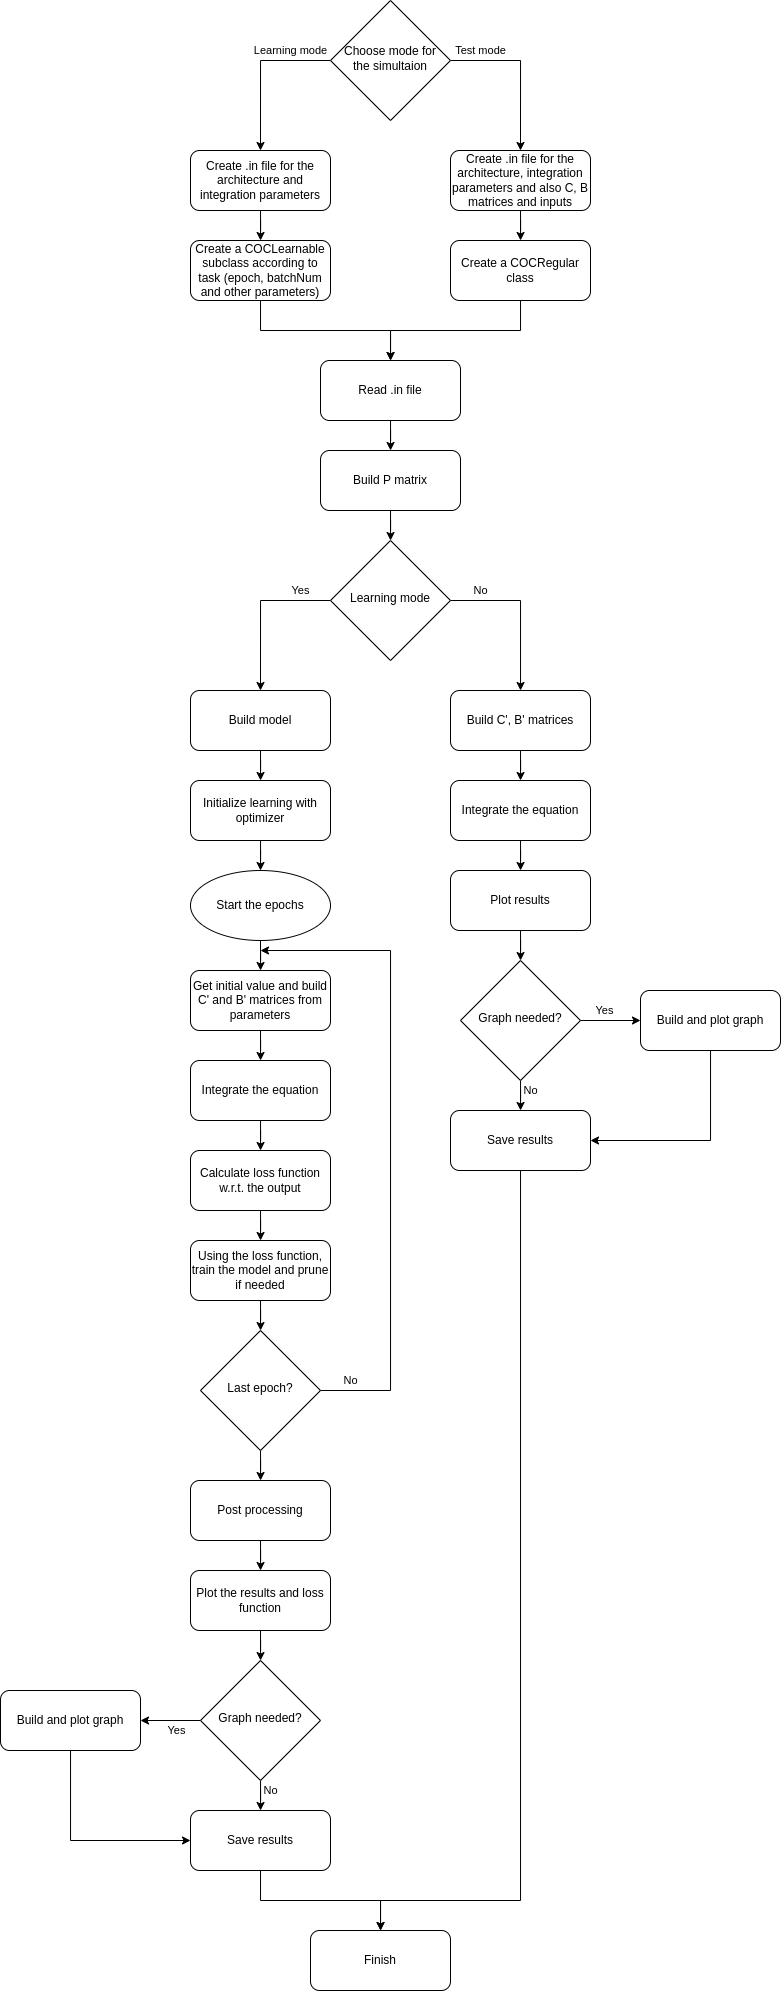

The diagram above was exported from draw.io. Its source (the exported page's mxGraphModel, read from the mxfile embedded in the PNG):
<mxGraphModel dx="1965" dy="550" grid="1" gridSize="10" guides="1" tooltips="1" connect="1" arrows="1" fold="1" page="1" pageScale="1" pageWidth="827" pageHeight="1169" math="0" shadow="0">
  <root>
    <mxCell id="WIyWlLk6GJQsqaUBKTNV-0" />
    <mxCell id="WIyWlLk6GJQsqaUBKTNV-1" parent="WIyWlLk6GJQsqaUBKTNV-0" />
    <mxCell id="E03Id6QarrTOU-wtVcYt-23" style="edgeStyle=orthogonalEdgeStyle;rounded=0;orthogonalLoop=1;jettySize=auto;html=1;endArrow=classic;endFill=1;" edge="1" parent="WIyWlLk6GJQsqaUBKTNV-1" source="WIyWlLk6GJQsqaUBKTNV-3" target="E03Id6QarrTOU-wtVcYt-22">
      <mxGeometry relative="1" as="geometry" />
    </mxCell>
    <mxCell id="WIyWlLk6GJQsqaUBKTNV-3" value="Read .in file" style="rounded=1;whiteSpace=wrap;html=1;fontSize=12;glass=0;strokeWidth=1;shadow=0;" parent="WIyWlLk6GJQsqaUBKTNV-1" vertex="1">
      <mxGeometry x="170" y="390" width="140" height="60" as="geometry" />
    </mxCell>
    <mxCell id="E03Id6QarrTOU-wtVcYt-7" value="Test mode" style="edgeStyle=orthogonalEdgeStyle;rounded=0;orthogonalLoop=1;jettySize=auto;html=1;exitX=1;exitY=0.5;exitDx=0;exitDy=0;entryX=0.5;entryY=0;entryDx=0;entryDy=0;endArrow=classic;endFill=1;" edge="1" parent="WIyWlLk6GJQsqaUBKTNV-1" source="WIyWlLk6GJQsqaUBKTNV-6" target="E03Id6QarrTOU-wtVcYt-5">
      <mxGeometry x="-0.625" y="10" relative="1" as="geometry">
        <mxPoint as="offset" />
      </mxGeometry>
    </mxCell>
    <mxCell id="E03Id6QarrTOU-wtVcYt-10" style="edgeStyle=orthogonalEdgeStyle;rounded=0;orthogonalLoop=1;jettySize=auto;html=1;entryX=0.5;entryY=0;entryDx=0;entryDy=0;endArrow=classic;endFill=1;" edge="1" parent="WIyWlLk6GJQsqaUBKTNV-1" source="WIyWlLk6GJQsqaUBKTNV-6" target="E03Id6QarrTOU-wtVcYt-1">
      <mxGeometry relative="1" as="geometry">
        <Array as="points">
          <mxPoint x="110" y="90" />
        </Array>
      </mxGeometry>
    </mxCell>
    <mxCell id="E03Id6QarrTOU-wtVcYt-16" value="Learning mode" style="edgeLabel;html=1;align=center;verticalAlign=middle;resizable=0;points=[];" vertex="1" connectable="0" parent="E03Id6QarrTOU-wtVcYt-10">
      <mxGeometry x="-0.075" relative="1" as="geometry">
        <mxPoint x="30" y="-14" as="offset" />
      </mxGeometry>
    </mxCell>
    <mxCell id="WIyWlLk6GJQsqaUBKTNV-6" value="Choose mode for the simultaion" style="rhombus;whiteSpace=wrap;html=1;shadow=0;fontFamily=Helvetica;fontSize=12;align=center;strokeWidth=1;spacing=6;spacingTop=-4;" parent="WIyWlLk6GJQsqaUBKTNV-1" vertex="1">
      <mxGeometry x="180" y="30" width="120" height="120" as="geometry" />
    </mxCell>
    <mxCell id="E03Id6QarrTOU-wtVcYt-13" style="edgeStyle=orthogonalEdgeStyle;rounded=0;orthogonalLoop=1;jettySize=auto;html=1;endArrow=classic;endFill=1;" edge="1" parent="WIyWlLk6GJQsqaUBKTNV-1" source="E03Id6QarrTOU-wtVcYt-1" target="E03Id6QarrTOU-wtVcYt-9">
      <mxGeometry relative="1" as="geometry" />
    </mxCell>
    <mxCell id="E03Id6QarrTOU-wtVcYt-1" value="Create .in file for the architecture and integration parameters" style="rounded=1;whiteSpace=wrap;html=1;fontSize=12;glass=0;strokeWidth=1;shadow=0;" vertex="1" parent="WIyWlLk6GJQsqaUBKTNV-1">
      <mxGeometry x="40" y="180" width="140" height="60" as="geometry" />
    </mxCell>
    <mxCell id="E03Id6QarrTOU-wtVcYt-4" style="edgeStyle=orthogonalEdgeStyle;rounded=0;orthogonalLoop=1;jettySize=auto;html=1;exitX=0.5;exitY=1;exitDx=0;exitDy=0;endArrow=classic;endFill=1;" edge="1" parent="WIyWlLk6GJQsqaUBKTNV-1" source="WIyWlLk6GJQsqaUBKTNV-6" target="WIyWlLk6GJQsqaUBKTNV-6">
      <mxGeometry relative="1" as="geometry" />
    </mxCell>
    <mxCell id="E03Id6QarrTOU-wtVcYt-12" style="edgeStyle=orthogonalEdgeStyle;rounded=0;orthogonalLoop=1;jettySize=auto;html=1;endArrow=classic;endFill=1;" edge="1" parent="WIyWlLk6GJQsqaUBKTNV-1" source="E03Id6QarrTOU-wtVcYt-5" target="E03Id6QarrTOU-wtVcYt-11">
      <mxGeometry relative="1" as="geometry" />
    </mxCell>
    <mxCell id="E03Id6QarrTOU-wtVcYt-5" value="Create .in file for the architecture, integration parameters and also C, B matrices and inputs" style="rounded=1;whiteSpace=wrap;html=1;fontSize=12;glass=0;strokeWidth=1;shadow=0;" vertex="1" parent="WIyWlLk6GJQsqaUBKTNV-1">
      <mxGeometry x="300" y="180" width="140" height="60" as="geometry" />
    </mxCell>
    <mxCell id="E03Id6QarrTOU-wtVcYt-14" style="edgeStyle=orthogonalEdgeStyle;rounded=0;orthogonalLoop=1;jettySize=auto;html=1;endArrow=classic;endFill=1;" edge="1" parent="WIyWlLk6GJQsqaUBKTNV-1" source="E03Id6QarrTOU-wtVcYt-9" target="WIyWlLk6GJQsqaUBKTNV-3">
      <mxGeometry relative="1" as="geometry" />
    </mxCell>
    <mxCell id="E03Id6QarrTOU-wtVcYt-9" value="Create a COCLearnable subclass according to task (epoch, batchNum and other parameters)" style="rounded=1;whiteSpace=wrap;html=1;fontSize=12;glass=0;strokeWidth=1;shadow=0;" vertex="1" parent="WIyWlLk6GJQsqaUBKTNV-1">
      <mxGeometry x="40" y="270" width="140" height="60" as="geometry" />
    </mxCell>
    <mxCell id="E03Id6QarrTOU-wtVcYt-15" style="edgeStyle=orthogonalEdgeStyle;rounded=0;orthogonalLoop=1;jettySize=auto;html=1;endArrow=classic;endFill=1;" edge="1" parent="WIyWlLk6GJQsqaUBKTNV-1" source="E03Id6QarrTOU-wtVcYt-11" target="WIyWlLk6GJQsqaUBKTNV-3">
      <mxGeometry relative="1" as="geometry" />
    </mxCell>
    <mxCell id="E03Id6QarrTOU-wtVcYt-11" value="Create a COCRegular class" style="rounded=1;whiteSpace=wrap;html=1;fontSize=12;glass=0;strokeWidth=1;shadow=0;" vertex="1" parent="WIyWlLk6GJQsqaUBKTNV-1">
      <mxGeometry x="300" y="270" width="140" height="60" as="geometry" />
    </mxCell>
    <mxCell id="E03Id6QarrTOU-wtVcYt-25" value="No" style="edgeStyle=orthogonalEdgeStyle;rounded=0;orthogonalLoop=1;jettySize=auto;html=1;endArrow=classic;endFill=1;" edge="1" parent="WIyWlLk6GJQsqaUBKTNV-1" source="E03Id6QarrTOU-wtVcYt-17" target="E03Id6QarrTOU-wtVcYt-19">
      <mxGeometry x="-0.625" y="10" relative="1" as="geometry">
        <mxPoint x="380" y="630" as="targetPoint" />
        <Array as="points">
          <mxPoint x="370" y="630" />
        </Array>
        <mxPoint as="offset" />
      </mxGeometry>
    </mxCell>
    <mxCell id="E03Id6QarrTOU-wtVcYt-27" value="Yes" style="edgeStyle=orthogonalEdgeStyle;rounded=0;orthogonalLoop=1;jettySize=auto;html=1;entryX=0.5;entryY=0;entryDx=0;entryDy=0;endArrow=classic;endFill=1;" edge="1" parent="WIyWlLk6GJQsqaUBKTNV-1" source="E03Id6QarrTOU-wtVcYt-17" target="E03Id6QarrTOU-wtVcYt-26">
      <mxGeometry x="-0.625" y="-10" relative="1" as="geometry">
        <Array as="points">
          <mxPoint x="110" y="630" />
        </Array>
        <mxPoint as="offset" />
      </mxGeometry>
    </mxCell>
    <mxCell id="E03Id6QarrTOU-wtVcYt-17" value="Learning mode" style="rhombus;whiteSpace=wrap;html=1;shadow=0;fontFamily=Helvetica;fontSize=12;align=center;strokeWidth=1;spacing=6;spacingTop=-4;" vertex="1" parent="WIyWlLk6GJQsqaUBKTNV-1">
      <mxGeometry x="180" y="570" width="120" height="120" as="geometry" />
    </mxCell>
    <mxCell id="E03Id6QarrTOU-wtVcYt-31" style="edgeStyle=orthogonalEdgeStyle;rounded=0;orthogonalLoop=1;jettySize=auto;html=1;endArrow=classic;endFill=1;" edge="1" parent="WIyWlLk6GJQsqaUBKTNV-1" source="E03Id6QarrTOU-wtVcYt-19" target="E03Id6QarrTOU-wtVcYt-28">
      <mxGeometry relative="1" as="geometry" />
    </mxCell>
    <mxCell id="E03Id6QarrTOU-wtVcYt-19" value="Build C', B' matrices" style="rounded=1;whiteSpace=wrap;html=1;fontSize=12;glass=0;strokeWidth=1;shadow=0;" vertex="1" parent="WIyWlLk6GJQsqaUBKTNV-1">
      <mxGeometry x="300" y="720" width="140" height="60" as="geometry" />
    </mxCell>
    <mxCell id="E03Id6QarrTOU-wtVcYt-24" style="edgeStyle=orthogonalEdgeStyle;rounded=0;orthogonalLoop=1;jettySize=auto;html=1;endArrow=classic;endFill=1;" edge="1" parent="WIyWlLk6GJQsqaUBKTNV-1" source="E03Id6QarrTOU-wtVcYt-22" target="E03Id6QarrTOU-wtVcYt-17">
      <mxGeometry relative="1" as="geometry" />
    </mxCell>
    <mxCell id="E03Id6QarrTOU-wtVcYt-22" value="Build P matrix" style="rounded=1;whiteSpace=wrap;html=1;fontSize=12;glass=0;strokeWidth=1;shadow=0;" vertex="1" parent="WIyWlLk6GJQsqaUBKTNV-1">
      <mxGeometry x="170" y="480" width="140" height="60" as="geometry" />
    </mxCell>
    <mxCell id="E03Id6QarrTOU-wtVcYt-44" style="edgeStyle=orthogonalEdgeStyle;rounded=0;orthogonalLoop=1;jettySize=auto;html=1;endArrow=classic;endFill=1;" edge="1" parent="WIyWlLk6GJQsqaUBKTNV-1" source="E03Id6QarrTOU-wtVcYt-26" target="E03Id6QarrTOU-wtVcYt-43">
      <mxGeometry relative="1" as="geometry" />
    </mxCell>
    <mxCell id="E03Id6QarrTOU-wtVcYt-26" value="Build model" style="rounded=1;whiteSpace=wrap;html=1;fontSize=12;glass=0;strokeWidth=1;shadow=0;" vertex="1" parent="WIyWlLk6GJQsqaUBKTNV-1">
      <mxGeometry x="40" y="720" width="140" height="60" as="geometry" />
    </mxCell>
    <mxCell id="E03Id6QarrTOU-wtVcYt-32" style="edgeStyle=orthogonalEdgeStyle;rounded=0;orthogonalLoop=1;jettySize=auto;html=1;endArrow=classic;endFill=1;" edge="1" parent="WIyWlLk6GJQsqaUBKTNV-1" source="E03Id6QarrTOU-wtVcYt-28" target="E03Id6QarrTOU-wtVcYt-29">
      <mxGeometry relative="1" as="geometry" />
    </mxCell>
    <mxCell id="E03Id6QarrTOU-wtVcYt-28" value="Integrate the equation" style="rounded=1;whiteSpace=wrap;html=1;fontSize=12;glass=0;strokeWidth=1;shadow=0;" vertex="1" parent="WIyWlLk6GJQsqaUBKTNV-1">
      <mxGeometry x="300" y="810" width="140" height="60" as="geometry" />
    </mxCell>
    <mxCell id="E03Id6QarrTOU-wtVcYt-34" style="edgeStyle=orthogonalEdgeStyle;rounded=0;orthogonalLoop=1;jettySize=auto;html=1;endArrow=classic;endFill=1;" edge="1" parent="WIyWlLk6GJQsqaUBKTNV-1" source="E03Id6QarrTOU-wtVcYt-29" target="E03Id6QarrTOU-wtVcYt-33">
      <mxGeometry relative="1" as="geometry" />
    </mxCell>
    <mxCell id="E03Id6QarrTOU-wtVcYt-29" value="Plot results" style="rounded=1;whiteSpace=wrap;html=1;fontSize=12;glass=0;strokeWidth=1;shadow=0;" vertex="1" parent="WIyWlLk6GJQsqaUBKTNV-1">
      <mxGeometry x="300" y="900" width="140" height="60" as="geometry" />
    </mxCell>
    <mxCell id="E03Id6QarrTOU-wtVcYt-40" style="edgeStyle=orthogonalEdgeStyle;rounded=0;orthogonalLoop=1;jettySize=auto;html=1;endArrow=classic;endFill=1;" edge="1" parent="WIyWlLk6GJQsqaUBKTNV-1" source="E03Id6QarrTOU-wtVcYt-30" target="E03Id6QarrTOU-wtVcYt-39">
      <mxGeometry relative="1" as="geometry">
        <Array as="points">
          <mxPoint x="370" y="1930" />
          <mxPoint x="230" y="1930" />
        </Array>
      </mxGeometry>
    </mxCell>
    <mxCell id="E03Id6QarrTOU-wtVcYt-30" value="Save results" style="rounded=1;whiteSpace=wrap;html=1;fontSize=12;glass=0;strokeWidth=1;shadow=0;" vertex="1" parent="WIyWlLk6GJQsqaUBKTNV-1">
      <mxGeometry x="300" y="1140" width="140" height="60" as="geometry" />
    </mxCell>
    <mxCell id="E03Id6QarrTOU-wtVcYt-36" value="Yes" style="edgeStyle=orthogonalEdgeStyle;rounded=0;orthogonalLoop=1;jettySize=auto;html=1;endArrow=classic;endFill=1;" edge="1" parent="WIyWlLk6GJQsqaUBKTNV-1" source="E03Id6QarrTOU-wtVcYt-33" target="E03Id6QarrTOU-wtVcYt-35">
      <mxGeometry x="-0.2" y="10" relative="1" as="geometry">
        <mxPoint as="offset" />
      </mxGeometry>
    </mxCell>
    <mxCell id="E03Id6QarrTOU-wtVcYt-38" value="No" style="edgeStyle=orthogonalEdgeStyle;rounded=0;orthogonalLoop=1;jettySize=auto;html=1;endArrow=classic;endFill=1;" edge="1" parent="WIyWlLk6GJQsqaUBKTNV-1" source="E03Id6QarrTOU-wtVcYt-33" target="E03Id6QarrTOU-wtVcYt-30">
      <mxGeometry x="0.2" y="10" relative="1" as="geometry">
        <mxPoint as="offset" />
      </mxGeometry>
    </mxCell>
    <mxCell id="E03Id6QarrTOU-wtVcYt-33" value="Graph needed?" style="rhombus;whiteSpace=wrap;html=1;shadow=0;fontFamily=Helvetica;fontSize=12;align=center;strokeWidth=1;spacing=6;spacingTop=-4;" vertex="1" parent="WIyWlLk6GJQsqaUBKTNV-1">
      <mxGeometry x="310" y="990" width="120" height="120" as="geometry" />
    </mxCell>
    <mxCell id="E03Id6QarrTOU-wtVcYt-37" style="edgeStyle=orthogonalEdgeStyle;rounded=0;orthogonalLoop=1;jettySize=auto;html=1;endArrow=classic;endFill=1;" edge="1" parent="WIyWlLk6GJQsqaUBKTNV-1" source="E03Id6QarrTOU-wtVcYt-35" target="E03Id6QarrTOU-wtVcYt-30">
      <mxGeometry relative="1" as="geometry">
        <Array as="points">
          <mxPoint x="560" y="1170" />
        </Array>
      </mxGeometry>
    </mxCell>
    <mxCell id="E03Id6QarrTOU-wtVcYt-35" value="Build and plot graph" style="rounded=1;whiteSpace=wrap;html=1;fontSize=12;glass=0;strokeWidth=1;shadow=0;" vertex="1" parent="WIyWlLk6GJQsqaUBKTNV-1">
      <mxGeometry x="490" y="1020" width="140" height="60" as="geometry" />
    </mxCell>
    <mxCell id="E03Id6QarrTOU-wtVcYt-39" value="Finish" style="rounded=1;whiteSpace=wrap;html=1;fontSize=12;glass=0;strokeWidth=1;shadow=0;" vertex="1" parent="WIyWlLk6GJQsqaUBKTNV-1">
      <mxGeometry x="160" y="1960" width="140" height="60" as="geometry" />
    </mxCell>
    <mxCell id="E03Id6QarrTOU-wtVcYt-49" style="edgeStyle=orthogonalEdgeStyle;rounded=0;orthogonalLoop=1;jettySize=auto;html=1;endArrow=classic;endFill=1;" edge="1" parent="WIyWlLk6GJQsqaUBKTNV-1" source="E03Id6QarrTOU-wtVcYt-41" target="E03Id6QarrTOU-wtVcYt-48">
      <mxGeometry relative="1" as="geometry" />
    </mxCell>
    <mxCell id="E03Id6QarrTOU-wtVcYt-41" value="Start the epochs" style="ellipse;whiteSpace=wrap;html=1;rounded=1;glass=0;strokeWidth=1;shadow=0;" vertex="1" parent="WIyWlLk6GJQsqaUBKTNV-1">
      <mxGeometry x="40" y="900" width="140" height="70" as="geometry" />
    </mxCell>
    <mxCell id="E03Id6QarrTOU-wtVcYt-46" style="edgeStyle=orthogonalEdgeStyle;rounded=0;orthogonalLoop=1;jettySize=auto;html=1;endArrow=classic;endFill=1;" edge="1" parent="WIyWlLk6GJQsqaUBKTNV-1" source="E03Id6QarrTOU-wtVcYt-43" target="E03Id6QarrTOU-wtVcYt-41">
      <mxGeometry relative="1" as="geometry" />
    </mxCell>
    <mxCell id="E03Id6QarrTOU-wtVcYt-43" value="Initialize learning with optimizer" style="rounded=1;whiteSpace=wrap;html=1;fontSize=12;glass=0;strokeWidth=1;shadow=0;" vertex="1" parent="WIyWlLk6GJQsqaUBKTNV-1">
      <mxGeometry x="40" y="810" width="140" height="60" as="geometry" />
    </mxCell>
    <mxCell id="E03Id6QarrTOU-wtVcYt-51" style="edgeStyle=orthogonalEdgeStyle;rounded=0;orthogonalLoop=1;jettySize=auto;html=1;endArrow=classic;endFill=1;" edge="1" parent="WIyWlLk6GJQsqaUBKTNV-1" source="E03Id6QarrTOU-wtVcYt-48" target="E03Id6QarrTOU-wtVcYt-50">
      <mxGeometry relative="1" as="geometry" />
    </mxCell>
    <mxCell id="E03Id6QarrTOU-wtVcYt-48" value="Get initial value and build C' and B' matrices from parameters" style="rounded=1;whiteSpace=wrap;html=1;fontSize=12;glass=0;strokeWidth=1;shadow=0;" vertex="1" parent="WIyWlLk6GJQsqaUBKTNV-1">
      <mxGeometry x="40" y="1000" width="140" height="60" as="geometry" />
    </mxCell>
    <mxCell id="E03Id6QarrTOU-wtVcYt-53" style="edgeStyle=orthogonalEdgeStyle;rounded=0;orthogonalLoop=1;jettySize=auto;html=1;endArrow=classic;endFill=1;" edge="1" parent="WIyWlLk6GJQsqaUBKTNV-1" source="E03Id6QarrTOU-wtVcYt-50" target="E03Id6QarrTOU-wtVcYt-52">
      <mxGeometry relative="1" as="geometry" />
    </mxCell>
    <mxCell id="E03Id6QarrTOU-wtVcYt-50" value="Integrate the equation" style="rounded=1;whiteSpace=wrap;html=1;fontSize=12;glass=0;strokeWidth=1;shadow=0;" vertex="1" parent="WIyWlLk6GJQsqaUBKTNV-1">
      <mxGeometry x="40" y="1090" width="140" height="60" as="geometry" />
    </mxCell>
    <mxCell id="E03Id6QarrTOU-wtVcYt-55" style="edgeStyle=orthogonalEdgeStyle;rounded=0;orthogonalLoop=1;jettySize=auto;html=1;endArrow=classic;endFill=1;" edge="1" parent="WIyWlLk6GJQsqaUBKTNV-1" source="E03Id6QarrTOU-wtVcYt-52" target="E03Id6QarrTOU-wtVcYt-54">
      <mxGeometry relative="1" as="geometry" />
    </mxCell>
    <mxCell id="E03Id6QarrTOU-wtVcYt-52" value="Calculate loss function w.r.t. the output" style="rounded=1;whiteSpace=wrap;html=1;fontSize=12;glass=0;strokeWidth=1;shadow=0;" vertex="1" parent="WIyWlLk6GJQsqaUBKTNV-1">
      <mxGeometry x="40" y="1180" width="140" height="60" as="geometry" />
    </mxCell>
    <mxCell id="E03Id6QarrTOU-wtVcYt-57" style="edgeStyle=orthogonalEdgeStyle;rounded=0;orthogonalLoop=1;jettySize=auto;html=1;endArrow=classic;endFill=1;" edge="1" parent="WIyWlLk6GJQsqaUBKTNV-1" source="E03Id6QarrTOU-wtVcYt-54" target="E03Id6QarrTOU-wtVcYt-56">
      <mxGeometry relative="1" as="geometry" />
    </mxCell>
    <mxCell id="E03Id6QarrTOU-wtVcYt-54" value="Using the loss function, train the model and prune if needed" style="rounded=1;whiteSpace=wrap;html=1;fontSize=12;glass=0;strokeWidth=1;shadow=0;" vertex="1" parent="WIyWlLk6GJQsqaUBKTNV-1">
      <mxGeometry x="40" y="1270" width="140" height="60" as="geometry" />
    </mxCell>
    <mxCell id="E03Id6QarrTOU-wtVcYt-58" value="No" style="edgeStyle=orthogonalEdgeStyle;rounded=0;orthogonalLoop=1;jettySize=auto;html=1;endArrow=classic;endFill=1;" edge="1" parent="WIyWlLk6GJQsqaUBKTNV-1" source="E03Id6QarrTOU-wtVcYt-56">
      <mxGeometry x="-0.9062" y="10" relative="1" as="geometry">
        <mxPoint x="110" y="980" as="targetPoint" />
        <Array as="points">
          <mxPoint x="240" y="1420" />
          <mxPoint x="240" y="980" />
        </Array>
        <mxPoint as="offset" />
      </mxGeometry>
    </mxCell>
    <mxCell id="E03Id6QarrTOU-wtVcYt-63" style="edgeStyle=orthogonalEdgeStyle;rounded=0;orthogonalLoop=1;jettySize=auto;html=1;endArrow=classic;endFill=1;" edge="1" parent="WIyWlLk6GJQsqaUBKTNV-1" source="E03Id6QarrTOU-wtVcYt-56" target="E03Id6QarrTOU-wtVcYt-62">
      <mxGeometry relative="1" as="geometry" />
    </mxCell>
    <mxCell id="E03Id6QarrTOU-wtVcYt-56" value="Last epoch?" style="rhombus;whiteSpace=wrap;html=1;shadow=0;fontFamily=Helvetica;fontSize=12;align=center;strokeWidth=1;spacing=6;spacingTop=-4;" vertex="1" parent="WIyWlLk6GJQsqaUBKTNV-1">
      <mxGeometry x="50" y="1360" width="120" height="120" as="geometry" />
    </mxCell>
    <mxCell id="E03Id6QarrTOU-wtVcYt-71" style="edgeStyle=orthogonalEdgeStyle;rounded=0;orthogonalLoop=1;jettySize=auto;html=1;endArrow=classic;endFill=1;" edge="1" parent="WIyWlLk6GJQsqaUBKTNV-1" source="E03Id6QarrTOU-wtVcYt-60" target="E03Id6QarrTOU-wtVcYt-68">
      <mxGeometry relative="1" as="geometry" />
    </mxCell>
    <mxCell id="E03Id6QarrTOU-wtVcYt-60" value="Plot the results and loss function" style="rounded=1;whiteSpace=wrap;html=1;fontSize=12;glass=0;strokeWidth=1;shadow=0;" vertex="1" parent="WIyWlLk6GJQsqaUBKTNV-1">
      <mxGeometry x="40" y="1600" width="140" height="60" as="geometry" />
    </mxCell>
    <mxCell id="E03Id6QarrTOU-wtVcYt-64" style="edgeStyle=orthogonalEdgeStyle;rounded=0;orthogonalLoop=1;jettySize=auto;html=1;endArrow=classic;endFill=1;" edge="1" parent="WIyWlLk6GJQsqaUBKTNV-1" source="E03Id6QarrTOU-wtVcYt-62" target="E03Id6QarrTOU-wtVcYt-60">
      <mxGeometry relative="1" as="geometry" />
    </mxCell>
    <mxCell id="E03Id6QarrTOU-wtVcYt-62" value="Post processing" style="rounded=1;whiteSpace=wrap;html=1;fontSize=12;glass=0;strokeWidth=1;shadow=0;" vertex="1" parent="WIyWlLk6GJQsqaUBKTNV-1">
      <mxGeometry x="40" y="1510" width="140" height="60" as="geometry" />
    </mxCell>
    <mxCell id="E03Id6QarrTOU-wtVcYt-73" style="edgeStyle=orthogonalEdgeStyle;rounded=0;orthogonalLoop=1;jettySize=auto;html=1;endArrow=classic;endFill=1;" edge="1" parent="WIyWlLk6GJQsqaUBKTNV-1" source="E03Id6QarrTOU-wtVcYt-65" target="E03Id6QarrTOU-wtVcYt-39">
      <mxGeometry relative="1" as="geometry">
        <Array as="points">
          <mxPoint x="110" y="1930" />
          <mxPoint x="230" y="1930" />
        </Array>
      </mxGeometry>
    </mxCell>
    <mxCell id="E03Id6QarrTOU-wtVcYt-65" value="Save results" style="rounded=1;whiteSpace=wrap;html=1;fontSize=12;glass=0;strokeWidth=1;shadow=0;" vertex="1" parent="WIyWlLk6GJQsqaUBKTNV-1">
      <mxGeometry x="40" y="1840" width="140" height="60" as="geometry" />
    </mxCell>
    <mxCell id="E03Id6QarrTOU-wtVcYt-66" value="Yes" style="edgeStyle=orthogonalEdgeStyle;rounded=0;orthogonalLoop=1;jettySize=auto;html=1;endArrow=classic;endFill=1;" edge="1" parent="WIyWlLk6GJQsqaUBKTNV-1" source="E03Id6QarrTOU-wtVcYt-68" target="E03Id6QarrTOU-wtVcYt-70">
      <mxGeometry x="-0.2" y="10" relative="1" as="geometry">
        <mxPoint as="offset" />
      </mxGeometry>
    </mxCell>
    <mxCell id="E03Id6QarrTOU-wtVcYt-67" value="No" style="edgeStyle=orthogonalEdgeStyle;rounded=0;orthogonalLoop=1;jettySize=auto;html=1;endArrow=classic;endFill=1;" edge="1" parent="WIyWlLk6GJQsqaUBKTNV-1" source="E03Id6QarrTOU-wtVcYt-68" target="E03Id6QarrTOU-wtVcYt-65">
      <mxGeometry x="0.2" y="10" relative="1" as="geometry">
        <mxPoint as="offset" />
      </mxGeometry>
    </mxCell>
    <mxCell id="E03Id6QarrTOU-wtVcYt-68" value="Graph needed?" style="rhombus;whiteSpace=wrap;html=1;shadow=0;fontFamily=Helvetica;fontSize=12;align=center;strokeWidth=1;spacing=6;spacingTop=-4;" vertex="1" parent="WIyWlLk6GJQsqaUBKTNV-1">
      <mxGeometry x="50" y="1690" width="120" height="120" as="geometry" />
    </mxCell>
    <mxCell id="E03Id6QarrTOU-wtVcYt-69" style="edgeStyle=orthogonalEdgeStyle;rounded=0;orthogonalLoop=1;jettySize=auto;html=1;endArrow=classic;endFill=1;" edge="1" parent="WIyWlLk6GJQsqaUBKTNV-1" source="E03Id6QarrTOU-wtVcYt-70" target="E03Id6QarrTOU-wtVcYt-65">
      <mxGeometry relative="1" as="geometry">
        <Array as="points">
          <mxPoint x="-80" y="1870" />
        </Array>
      </mxGeometry>
    </mxCell>
    <mxCell id="E03Id6QarrTOU-wtVcYt-70" value="Build and plot graph" style="rounded=1;whiteSpace=wrap;html=1;fontSize=12;glass=0;strokeWidth=1;shadow=0;" vertex="1" parent="WIyWlLk6GJQsqaUBKTNV-1">
      <mxGeometry x="-150" y="1720" width="140" height="60" as="geometry" />
    </mxCell>
  </root>
</mxGraphModel>